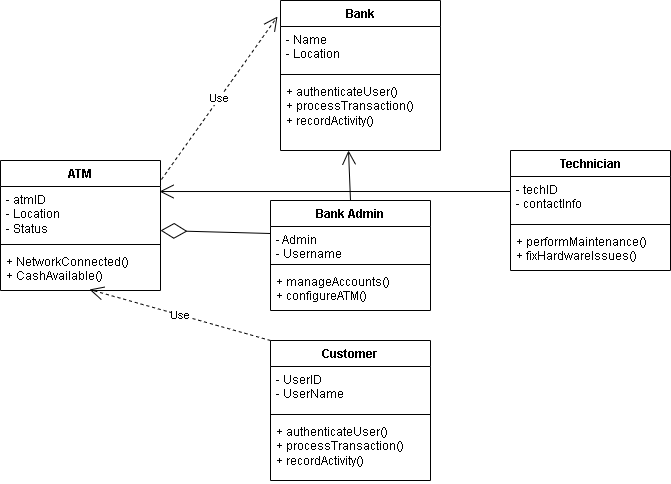

The diagram above was exported from draw.io. Its source (the exported page's mxGraphModel, read from the mxfile embedded in the PNG):
<mxGraphModel dx="872" dy="473" grid="1" gridSize="10" guides="1" tooltips="1" connect="1" arrows="1" fold="1" page="1" pageScale="1" pageWidth="850" pageHeight="1100" math="0" shadow="0">
  <root>
    <mxCell id="0" />
    <mxCell id="1" parent="0" />
    <mxCell id="-mdWbgI5wubOnsYVunyX-13" value="Bank" style="swimlane;fontStyle=1;align=center;verticalAlign=top;childLayout=stackLayout;horizontal=1;startSize=26;horizontalStack=0;resizeParent=1;resizeParentMax=0;resizeLast=0;collapsible=1;marginBottom=0;whiteSpace=wrap;html=1;" parent="1" vertex="1">
      <mxGeometry x="370" y="20" width="160" height="150" as="geometry" />
    </mxCell>
    <mxCell id="-mdWbgI5wubOnsYVunyX-14" value="- Name&lt;div&gt;- Location&lt;/div&gt;" style="text;strokeColor=none;fillColor=none;align=left;verticalAlign=top;spacingLeft=4;spacingRight=4;overflow=hidden;rotatable=0;points=[[0,0.5],[1,0.5]];portConstraint=eastwest;whiteSpace=wrap;html=1;" parent="-mdWbgI5wubOnsYVunyX-13" vertex="1">
      <mxGeometry y="26" width="160" height="44" as="geometry" />
    </mxCell>
    <mxCell id="-mdWbgI5wubOnsYVunyX-15" value="" style="line;strokeWidth=1;fillColor=none;align=left;verticalAlign=middle;spacingTop=-1;spacingLeft=3;spacingRight=3;rotatable=0;labelPosition=right;points=[];portConstraint=eastwest;strokeColor=inherit;" parent="-mdWbgI5wubOnsYVunyX-13" vertex="1">
      <mxGeometry y="70" width="160" height="8" as="geometry" />
    </mxCell>
    <mxCell id="-mdWbgI5wubOnsYVunyX-16" value="&lt;div&gt;+ authenticateUser()&lt;/div&gt;&lt;div&gt;+ processTransaction()&lt;/div&gt;&lt;div&gt;+ recordActivity()&lt;/div&gt;" style="text;strokeColor=none;fillColor=none;align=left;verticalAlign=top;spacingLeft=4;spacingRight=4;overflow=hidden;rotatable=0;points=[[0,0.5],[1,0.5]];portConstraint=eastwest;whiteSpace=wrap;html=1;" parent="-mdWbgI5wubOnsYVunyX-13" vertex="1">
      <mxGeometry y="78" width="160" height="72" as="geometry" />
    </mxCell>
    <mxCell id="-mdWbgI5wubOnsYVunyX-17" value="ATM" style="swimlane;fontStyle=1;align=center;verticalAlign=top;childLayout=stackLayout;horizontal=1;startSize=26;horizontalStack=0;resizeParent=1;resizeParentMax=0;resizeLast=0;collapsible=1;marginBottom=0;whiteSpace=wrap;html=1;" parent="1" vertex="1">
      <mxGeometry x="90" y="180" width="160" height="130" as="geometry" />
    </mxCell>
    <mxCell id="-mdWbgI5wubOnsYVunyX-18" value="- atmID&lt;div&gt;- Location&lt;/div&gt;&lt;div&gt;&lt;span style=&quot;background-color: transparent; color: light-dark(rgb(0, 0, 0), rgb(255, 255, 255));&quot;&gt;- Status&lt;/span&gt;&lt;/div&gt;" style="text;strokeColor=none;fillColor=none;align=left;verticalAlign=top;spacingLeft=4;spacingRight=4;overflow=hidden;rotatable=0;points=[[0,0.5],[1,0.5]];portConstraint=eastwest;whiteSpace=wrap;html=1;" parent="-mdWbgI5wubOnsYVunyX-17" vertex="1">
      <mxGeometry y="26" width="160" height="54" as="geometry" />
    </mxCell>
    <mxCell id="-mdWbgI5wubOnsYVunyX-19" value="" style="line;strokeWidth=1;fillColor=none;align=left;verticalAlign=middle;spacingTop=-1;spacingLeft=3;spacingRight=3;rotatable=0;labelPosition=right;points=[];portConstraint=eastwest;strokeColor=inherit;" parent="-mdWbgI5wubOnsYVunyX-17" vertex="1">
      <mxGeometry y="80" width="160" height="8" as="geometry" />
    </mxCell>
    <mxCell id="-mdWbgI5wubOnsYVunyX-20" value="+ NetworkConnected()&lt;div&gt;+ CashAvailable()&lt;/div&gt;" style="text;strokeColor=none;fillColor=none;align=left;verticalAlign=top;spacingLeft=4;spacingRight=4;overflow=hidden;rotatable=0;points=[[0,0.5],[1,0.5]];portConstraint=eastwest;whiteSpace=wrap;html=1;" parent="-mdWbgI5wubOnsYVunyX-17" vertex="1">
      <mxGeometry y="88" width="160" height="42" as="geometry" />
    </mxCell>
    <mxCell id="-mdWbgI5wubOnsYVunyX-21" value="Bank Admin" style="swimlane;fontStyle=1;align=center;verticalAlign=top;childLayout=stackLayout;horizontal=1;startSize=26;horizontalStack=0;resizeParent=1;resizeParentMax=0;resizeLast=0;collapsible=1;marginBottom=0;whiteSpace=wrap;html=1;" parent="1" vertex="1">
      <mxGeometry x="360" y="220" width="160" height="110" as="geometry" />
    </mxCell>
    <mxCell id="-mdWbgI5wubOnsYVunyX-22" value="- Admin&lt;div&gt;- Username&lt;/div&gt;" style="text;strokeColor=none;fillColor=none;align=left;verticalAlign=top;spacingLeft=4;spacingRight=4;overflow=hidden;rotatable=0;points=[[0,0.5],[1,0.5]];portConstraint=eastwest;whiteSpace=wrap;html=1;" parent="-mdWbgI5wubOnsYVunyX-21" vertex="1">
      <mxGeometry y="26" width="160" height="34" as="geometry" />
    </mxCell>
    <mxCell id="-mdWbgI5wubOnsYVunyX-23" value="" style="line;strokeWidth=1;fillColor=none;align=left;verticalAlign=middle;spacingTop=-1;spacingLeft=3;spacingRight=3;rotatable=0;labelPosition=right;points=[];portConstraint=eastwest;strokeColor=inherit;" parent="-mdWbgI5wubOnsYVunyX-21" vertex="1">
      <mxGeometry y="60" width="160" height="8" as="geometry" />
    </mxCell>
    <mxCell id="-mdWbgI5wubOnsYVunyX-24" value="&lt;div&gt;+ manageAccounts()&lt;/div&gt;&lt;div&gt;+ configureATM()&lt;/div&gt;" style="text;strokeColor=none;fillColor=none;align=left;verticalAlign=top;spacingLeft=4;spacingRight=4;overflow=hidden;rotatable=0;points=[[0,0.5],[1,0.5]];portConstraint=eastwest;whiteSpace=wrap;html=1;" parent="-mdWbgI5wubOnsYVunyX-21" vertex="1">
      <mxGeometry y="68" width="160" height="42" as="geometry" />
    </mxCell>
    <mxCell id="-mdWbgI5wubOnsYVunyX-25" value="Technician" style="swimlane;fontStyle=1;align=center;verticalAlign=top;childLayout=stackLayout;horizontal=1;startSize=26;horizontalStack=0;resizeParent=1;resizeParentMax=0;resizeLast=0;collapsible=1;marginBottom=0;whiteSpace=wrap;html=1;" parent="1" vertex="1">
      <mxGeometry x="600" y="170" width="160" height="120" as="geometry" />
    </mxCell>
    <mxCell id="-mdWbgI5wubOnsYVunyX-26" value="&lt;div&gt;- techID&lt;/div&gt;&lt;div&gt;- contactInfo&lt;/div&gt;" style="text;strokeColor=none;fillColor=none;align=left;verticalAlign=top;spacingLeft=4;spacingRight=4;overflow=hidden;rotatable=0;points=[[0,0.5],[1,0.5]];portConstraint=eastwest;whiteSpace=wrap;html=1;" parent="-mdWbgI5wubOnsYVunyX-25" vertex="1">
      <mxGeometry y="26" width="160" height="44" as="geometry" />
    </mxCell>
    <mxCell id="-mdWbgI5wubOnsYVunyX-27" value="" style="line;strokeWidth=1;fillColor=none;align=left;verticalAlign=middle;spacingTop=-1;spacingLeft=3;spacingRight=3;rotatable=0;labelPosition=right;points=[];portConstraint=eastwest;strokeColor=inherit;" parent="-mdWbgI5wubOnsYVunyX-25" vertex="1">
      <mxGeometry y="70" width="160" height="8" as="geometry" />
    </mxCell>
    <mxCell id="-mdWbgI5wubOnsYVunyX-28" value="&lt;div&gt;+ performMaintenance()&lt;/div&gt;&lt;div&gt;+ fixHardwareIssues()&lt;/div&gt;" style="text;strokeColor=none;fillColor=none;align=left;verticalAlign=top;spacingLeft=4;spacingRight=4;overflow=hidden;rotatable=0;points=[[0,0.5],[1,0.5]];portConstraint=eastwest;whiteSpace=wrap;html=1;" parent="-mdWbgI5wubOnsYVunyX-25" vertex="1">
      <mxGeometry y="78" width="160" height="42" as="geometry" />
    </mxCell>
    <mxCell id="9F3IOOXpad0IazyN2PvV-1" value="Customer" style="swimlane;fontStyle=1;align=center;verticalAlign=top;childLayout=stackLayout;horizontal=1;startSize=26;horizontalStack=0;resizeParent=1;resizeParentMax=0;resizeLast=0;collapsible=1;marginBottom=0;whiteSpace=wrap;html=1;" vertex="1" parent="1">
      <mxGeometry x="360" y="360" width="160" height="140" as="geometry" />
    </mxCell>
    <mxCell id="9F3IOOXpad0IazyN2PvV-2" value="&lt;div&gt;- UserID&lt;/div&gt;&lt;div&gt;&lt;span style=&quot;background-color: transparent; color: light-dark(rgb(0, 0, 0), rgb(255, 255, 255));&quot;&gt;- UserName&lt;/span&gt;&lt;/div&gt;" style="text;strokeColor=none;fillColor=none;align=left;verticalAlign=top;spacingLeft=4;spacingRight=4;overflow=hidden;rotatable=0;points=[[0,0.5],[1,0.5]];portConstraint=eastwest;whiteSpace=wrap;html=1;" vertex="1" parent="9F3IOOXpad0IazyN2PvV-1">
      <mxGeometry y="26" width="160" height="44" as="geometry" />
    </mxCell>
    <mxCell id="9F3IOOXpad0IazyN2PvV-3" value="" style="line;strokeWidth=1;fillColor=none;align=left;verticalAlign=middle;spacingTop=-1;spacingLeft=3;spacingRight=3;rotatable=0;labelPosition=right;points=[];portConstraint=eastwest;strokeColor=inherit;" vertex="1" parent="9F3IOOXpad0IazyN2PvV-1">
      <mxGeometry y="70" width="160" height="8" as="geometry" />
    </mxCell>
    <mxCell id="9F3IOOXpad0IazyN2PvV-4" value="&lt;div&gt;&lt;span style=&quot;background-color: transparent; color: light-dark(rgb(0, 0, 0), rgb(255, 255, 255));&quot;&gt;+ authenticateUser()&lt;/span&gt;&lt;/div&gt;&lt;div&gt;+ processTransaction()&lt;/div&gt;&lt;div&gt;+ recordActivity()&lt;/div&gt;" style="text;strokeColor=none;fillColor=none;align=left;verticalAlign=top;spacingLeft=4;spacingRight=4;overflow=hidden;rotatable=0;points=[[0,0.5],[1,0.5]];portConstraint=eastwest;whiteSpace=wrap;html=1;" vertex="1" parent="9F3IOOXpad0IazyN2PvV-1">
      <mxGeometry y="78" width="160" height="62" as="geometry" />
    </mxCell>
    <mxCell id="9F3IOOXpad0IazyN2PvV-5" value="Use" style="endArrow=open;endSize=12;dashed=1;html=1;rounded=0;exitX=0;exitY=0;exitDx=0;exitDy=0;entryX=0.556;entryY=0.976;entryDx=0;entryDy=0;entryPerimeter=0;" edge="1" parent="1" source="9F3IOOXpad0IazyN2PvV-1" target="-mdWbgI5wubOnsYVunyX-20">
      <mxGeometry width="160" relative="1" as="geometry">
        <mxPoint x="350" y="350" as="sourcePoint" />
        <mxPoint x="250" y="380" as="targetPoint" />
      </mxGeometry>
    </mxCell>
    <mxCell id="9F3IOOXpad0IazyN2PvV-6" value="Use" style="endArrow=open;endSize=12;dashed=1;html=1;rounded=0;exitX=1.006;exitY=0.146;exitDx=0;exitDy=0;exitPerimeter=0;entryX=-0.019;entryY=0.107;entryDx=0;entryDy=0;entryPerimeter=0;" edge="1" parent="1" source="-mdWbgI5wubOnsYVunyX-17" target="-mdWbgI5wubOnsYVunyX-13">
      <mxGeometry width="160" relative="1" as="geometry">
        <mxPoint x="350" y="350" as="sourcePoint" />
        <mxPoint x="510" y="350" as="targetPoint" />
      </mxGeometry>
    </mxCell>
    <mxCell id="9F3IOOXpad0IazyN2PvV-7" value="" style="endArrow=open;endFill=1;endSize=12;html=1;rounded=0;entryX=0.425;entryY=1;entryDx=0;entryDy=0;entryPerimeter=0;exitX=0.5;exitY=0;exitDx=0;exitDy=0;" edge="1" parent="1" source="-mdWbgI5wubOnsYVunyX-21" target="-mdWbgI5wubOnsYVunyX-16">
      <mxGeometry width="160" relative="1" as="geometry">
        <mxPoint x="350" y="350" as="sourcePoint" />
        <mxPoint x="510" y="350" as="targetPoint" />
      </mxGeometry>
    </mxCell>
    <mxCell id="9F3IOOXpad0IazyN2PvV-8" value="" style="endArrow=diamondThin;endFill=0;endSize=24;html=1;rounded=0;exitX=0;exitY=0.206;exitDx=0;exitDy=0;entryX=1;entryY=0.815;entryDx=0;entryDy=0;entryPerimeter=0;exitPerimeter=0;" edge="1" parent="1" source="-mdWbgI5wubOnsYVunyX-22" target="-mdWbgI5wubOnsYVunyX-18">
      <mxGeometry width="160" relative="1" as="geometry">
        <mxPoint x="350" y="250" as="sourcePoint" />
        <mxPoint x="250" y="293" as="targetPoint" />
      </mxGeometry>
    </mxCell>
    <mxCell id="9F3IOOXpad0IazyN2PvV-9" value="" style="endArrow=open;endFill=1;endSize=12;html=1;rounded=0;entryX=0.994;entryY=0.093;entryDx=0;entryDy=0;entryPerimeter=0;exitX=0;exitY=0.341;exitDx=0;exitDy=0;exitPerimeter=0;" edge="1" parent="1" source="-mdWbgI5wubOnsYVunyX-26" target="-mdWbgI5wubOnsYVunyX-18">
      <mxGeometry width="160" relative="1" as="geometry">
        <mxPoint x="350" y="250" as="sourcePoint" />
        <mxPoint x="510" y="250" as="targetPoint" />
      </mxGeometry>
    </mxCell>
  </root>
</mxGraphModel>